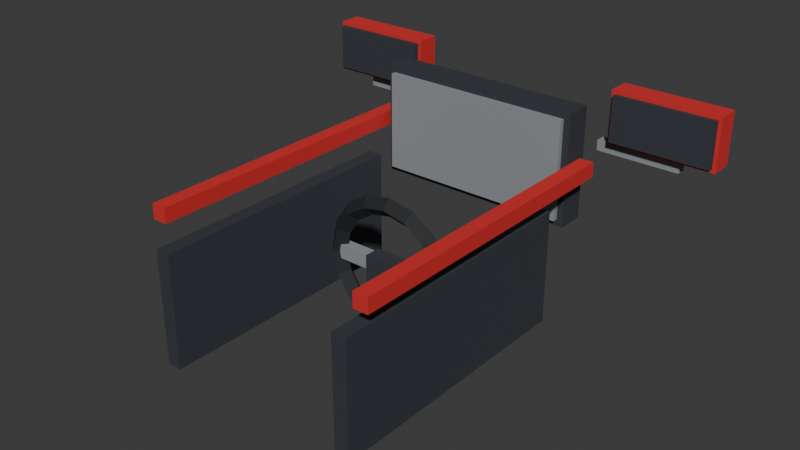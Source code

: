 # Source: cockpit.blend  (saved by Blender 5.1.30; exported with 4.5.12 LTS)
import bpy
from mathutils import Matrix  # noqa: F401  (used for matrix-valued properties, if any)

bpy.ops.wm.read_factory_settings(use_empty=True)
scene = bpy.context.scene
scene.name = 'Scene'

# ---- collections
col_collection = bpy.data.collections.new('Collection'); scene.collection.children.link(col_collection)

# ---- materials (node trees are filled in below, after node groups)
mat_cockpitcharcoal = bpy.data.materials.new('CockpitCharcoal')
mat_cockpitcharcoal.diffuse_color = (0.035, 0.04, 0.05, 1.0)
mat_paneltrim = bpy.data.materials.new('PanelTrim')
mat_paneltrim.diffuse_color = (0.28, 0.3, 0.32, 1.0)
mat_cockpitred = bpy.data.materials.new('CockpitRed')
mat_cockpitred.diffuse_color = (0.68, 0.025, 0.025, 1.0)
mat_wheelgrip = bpy.data.materials.new('WheelGrip')
mat_wheelgrip.diffuse_color = (0.014, 0.016, 0.019, 1.0)

# ---- material node trees
mat_cockpitcharcoal.use_nodes = True; mat_cockpitcharcoal.node_tree.nodes.clear()
_N = mat_cockpitcharcoal.node_tree.nodes; _L = mat_cockpitcharcoal.node_tree.links
n0 = _N.new('ShaderNodeBsdfPrincipled'); n0.name = 'Principled BSDF'; n0.location = (-200, 100)
n0.inputs[0].default_value = (0.035, 0.04, 0.05, 1.0)
n0.inputs[2].default_value = 0.8
n1 = _N.new('ShaderNodeOutputMaterial'); n1.name = 'Material Output'; n1.location = (200, 100)
_L.new(n0.outputs[0], n1.inputs[0])
n1.is_active_output = True
mat_paneltrim.use_nodes = True; mat_paneltrim.node_tree.nodes.clear()
_N = mat_paneltrim.node_tree.nodes; _L = mat_paneltrim.node_tree.links
n0 = _N.new('ShaderNodeBsdfPrincipled'); n0.name = 'Principled BSDF'; n0.location = (-200, 100)
n0.inputs[0].default_value = (0.28, 0.3, 0.32, 1.0)
n0.inputs[2].default_value = 0.8
n1 = _N.new('ShaderNodeOutputMaterial'); n1.name = 'Material Output'; n1.location = (200, 100)
_L.new(n0.outputs[0], n1.inputs[0])
n1.is_active_output = True
mat_cockpitred.use_nodes = True; mat_cockpitred.node_tree.nodes.clear()
_N = mat_cockpitred.node_tree.nodes; _L = mat_cockpitred.node_tree.links
n0 = _N.new('ShaderNodeBsdfPrincipled'); n0.name = 'Principled BSDF'; n0.location = (-200, 100)
n0.inputs[0].default_value = (0.68, 0.025, 0.025, 1.0)
n0.inputs[2].default_value = 0.8
n1 = _N.new('ShaderNodeOutputMaterial'); n1.name = 'Material Output'; n1.location = (200, 100)
_L.new(n0.outputs[0], n1.inputs[0])
n1.is_active_output = True
mat_wheelgrip.use_nodes = True; mat_wheelgrip.node_tree.nodes.clear()
_N = mat_wheelgrip.node_tree.nodes; _L = mat_wheelgrip.node_tree.links
n0 = _N.new('ShaderNodeBsdfPrincipled'); n0.name = 'Principled BSDF'; n0.location = (-200, 100)
n0.inputs[0].default_value = (0.014, 0.016, 0.019, 1.0)
n0.inputs[2].default_value = 0.8
n1 = _N.new('ShaderNodeOutputMaterial'); n1.name = 'Material Output'; n1.location = (200, 100)
_L.new(n0.outputs[0], n1.inputs[0])
n1.is_active_output = True

# ---- world
world_world = bpy.data.worlds.new('World'); scene.world = world_world
world_world.use_nodes = True; world_world.node_tree.nodes.clear()
_N = world_world.node_tree.nodes; _L = world_world.node_tree.links
n0 = _N.new('ShaderNodeOutputWorld'); n0.name = 'World Output'; n0.location = (200, 100)
n1 = _N.new('ShaderNodeBackground'); n1.name = 'Background'; n1.location = (-200, 100)
n1.inputs[0].default_value = (0.05088, 0.05088, 0.05088, 1.0)
_L.new(n1.outputs[0], n0.inputs[0])
n0.is_active_output = True
world_world.color = (0.05088, 0.05088, 0.05088)
world_world.sun_shadow_jitter_overblur = 0.0

# ---- meshes
me_cube_001 = bpy.data.meshes.new('Cube.001')
me_cube_001.from_pydata([(-0.245, -0.0325, -0.1325), (-0.245, -0.0325, 0.1325), (-0.245, 0.0325, -0.1325), (-0.245, 0.0325, 0.1325), (0.245, -0.0325, -0.1325), (0.245, -0.0325, 0.1325), (0.245, 0.0325, -0.1325), (0.245, 0.0325, 0.1325)], [], [(0, 1, 3, 2), (2, 3, 7, 6), (6, 7, 5, 4), (4, 5, 1, 0), (2, 6, 4, 0), (7, 3, 1, 5)])
_uv = me_cube_001.uv_layers.new(name='UVMap')
_uv.uv.foreach_set('vector', [0.375, 0.0, 0.625, 0.0, 0.625, 0.25, 0.375, 0.25, 0.375, 0.25, 0.625, 0.25, 0.625, 0.5, 0.375, 0.5, 0.375, 0.5, 0.625, 0.5, 0.625, 0.75, 0.375, 0.75, 0.375, 0.75, 0.625, 0.75, 0.625, 1.0, 0.375, 1.0, 0.125, 0.5, 0.375, 0.5, 0.375, 0.75, 0.125, 0.75, 0.625, 0.5, 0.875, 0.5, 0.875, 0.75, 0.625, 0.75])
me_cube_001.materials.append(mat_cockpitcharcoal)
me_cube_001.update()
me_cube_002 = bpy.data.meshes.new('Cube.002')
me_cube_002.from_pydata([(-0.23, -0.006, -0.1175), (-0.23, -0.006, 0.1175), (-0.23, 0.006, -0.1175), (-0.23, 0.006, 0.1175), (0.23, -0.006, -0.1175), (0.23, -0.006, 0.1175), (0.23, 0.006, -0.1175), (0.23, 0.006, 0.1175)], [], [(0, 1, 3, 2), (2, 3, 7, 6), (6, 7, 5, 4), (4, 5, 1, 0), (2, 6, 4, 0), (7, 3, 1, 5)])
_uv = me_cube_002.uv_layers.new(name='UVMap')
_uv.uv.foreach_set('vector', [0.375, 0.0, 0.625, 0.0, 0.625, 0.25, 0.375, 0.25, 0.375, 0.25, 0.625, 0.25, 0.625, 0.5, 0.375, 0.5, 0.375, 0.5, 0.625, 0.5, 0.625, 0.75, 0.375, 0.75, 0.375, 0.75, 0.625, 0.75, 0.625, 1.0, 0.375, 1.0, 0.125, 0.5, 0.375, 0.5, 0.375, 0.75, 0.125, 0.75, 0.625, 0.5, 0.875, 0.5, 0.875, 0.75, 0.625, 0.75])
me_cube_002.materials.append(mat_paneltrim)
me_cube_002.update()
me_cube_003 = bpy.data.meshes.new('Cube.003')
me_cube_003.from_pydata([(-0.0175, -0.32, -0.135), (-0.0175, -0.32, 0.135), (-0.0175, 0.32, -0.135), (-0.0175, 0.32, 0.135), (0.0175, -0.32, -0.135), (0.0175, -0.32, 0.135), (0.0175, 0.32, -0.135), (0.0175, 0.32, 0.135)], [], [(0, 1, 3, 2), (2, 3, 7, 6), (6, 7, 5, 4), (4, 5, 1, 0), (2, 6, 4, 0), (7, 3, 1, 5)])
_uv = me_cube_003.uv_layers.new(name='UVMap')
_uv.uv.foreach_set('vector', [0.375, 0.0, 0.625, 0.0, 0.625, 0.25, 0.375, 0.25, 0.375, 0.25, 0.625, 0.25, 0.625, 0.5, 0.375, 0.5, 0.375, 0.5, 0.625, 0.5, 0.625, 0.75, 0.375, 0.75, 0.375, 0.75, 0.625, 0.75, 0.625, 1.0, 0.375, 1.0, 0.125, 0.5, 0.375, 0.5, 0.375, 0.75, 0.125, 0.75, 0.625, 0.5, 0.875, 0.5, 0.875, 0.75, 0.625, 0.75])
me_cube_003.materials.append(mat_cockpitcharcoal)
me_cube_003.update()
me_cube_004 = bpy.data.meshes.new('Cube.004')
me_cube_004.from_pydata([(-0.0175, -0.365, -0.0175), (-0.0175, -0.365, 0.0175), (-0.0175, 0.365, -0.0175), (-0.0175, 0.365, 0.0175), (0.0175, -0.365, -0.0175), (0.0175, -0.365, 0.0175), (0.0175, 0.365, -0.0175), (0.0175, 0.365, 0.0175)], [], [(0, 1, 3, 2), (2, 3, 7, 6), (6, 7, 5, 4), (4, 5, 1, 0), (2, 6, 4, 0), (7, 3, 1, 5)])
_uv = me_cube_004.uv_layers.new(name='UVMap')
_uv.uv.foreach_set('vector', [0.375, 0.0, 0.625, 0.0, 0.625, 0.25, 0.375, 0.25, 0.375, 0.25, 0.625, 0.25, 0.625, 0.5, 0.375, 0.5, 0.375, 0.5, 0.625, 0.5, 0.625, 0.75, 0.375, 0.75, 0.375, 0.75, 0.625, 0.75, 0.625, 1.0, 0.375, 1.0, 0.125, 0.5, 0.375, 0.5, 0.375, 0.75, 0.125, 0.75, 0.625, 0.5, 0.875, 0.5, 0.875, 0.75, 0.625, 0.75])
me_cube_004.materials.append(mat_cockpitred)
me_cube_004.update()
me_cube_005 = bpy.data.meshes.new('Cube.005')
me_cube_005.from_pydata([(-0.1275, -0.0275, -0.0625), (-0.1275, -0.0275, 0.0625), (-0.1275, 0.0275, -0.0625), (-0.1275, 0.0275, 0.0625), (0.1275, -0.0275, -0.0625), (0.1275, -0.0275, 0.0625), (0.1275, 0.0275, -0.0625), (0.1275, 0.0275, 0.0625)], [], [(0, 1, 3, 2), (2, 3, 7, 6), (6, 7, 5, 4), (4, 5, 1, 0), (2, 6, 4, 0), (7, 3, 1, 5)])
_uv = me_cube_005.uv_layers.new(name='UVMap')
_uv.uv.foreach_set('vector', [0.375, 0.0, 0.625, 0.0, 0.625, 0.25, 0.375, 0.25, 0.375, 0.25, 0.625, 0.25, 0.625, 0.5, 0.375, 0.5, 0.375, 0.5, 0.625, 0.5, 0.625, 0.75, 0.375, 0.75, 0.375, 0.75, 0.625, 0.75, 0.625, 1.0, 0.375, 1.0, 0.125, 0.5, 0.375, 0.5, 0.375, 0.75, 0.125, 0.75, 0.625, 0.5, 0.875, 0.5, 0.875, 0.75, 0.625, 0.75])
me_cube_005.materials.append(mat_cockpitred)
me_cube_005.update()
me_cube_006 = bpy.data.meshes.new('Cube.006')
me_cube_006.from_pydata([(-0.119, -0.007, -0.054), (-0.119, -0.007, 0.054), (-0.119, 0.007, -0.054), (-0.119, 0.007, 0.054), (0.119, -0.007, -0.054), (0.119, -0.007, 0.054), (0.119, 0.007, -0.054), (0.119, 0.007, 0.054)], [], [(0, 1, 3, 2), (2, 3, 7, 6), (6, 7, 5, 4), (4, 5, 1, 0), (2, 6, 4, 0), (7, 3, 1, 5)])
_uv = me_cube_006.uv_layers.new(name='UVMap')
_uv.uv.foreach_set('vector', [0.375, 0.0, 0.625, 0.0, 0.625, 0.25, 0.375, 0.25, 0.375, 0.25, 0.625, 0.25, 0.625, 0.5, 0.375, 0.5, 0.375, 0.5, 0.625, 0.5, 0.625, 0.75, 0.375, 0.75, 0.375, 0.75, 0.625, 0.75, 0.625, 1.0, 0.375, 1.0, 0.125, 0.5, 0.375, 0.5, 0.375, 0.75, 0.125, 0.75, 0.625, 0.5, 0.875, 0.5, 0.875, 0.75, 0.625, 0.75])
me_cube_006.materials.append(mat_cockpitcharcoal)
me_cube_006.update()
me_cube_007 = bpy.data.meshes.new('Cube.007')
me_cube_007.from_pydata([(-0.1, -0.0125, -0.0125), (-0.1, -0.0125, 0.0125), (-0.1, 0.0125, -0.0125), (-0.1, 0.0125, 0.0125), (0.1, -0.0125, -0.0125), (0.1, -0.0125, 0.0125), (0.1, 0.0125, -0.0125), (0.1, 0.0125, 0.0125)], [], [(0, 1, 3, 2), (2, 3, 7, 6), (6, 7, 5, 4), (4, 5, 1, 0), (2, 6, 4, 0), (7, 3, 1, 5)])
_uv = me_cube_007.uv_layers.new(name='UVMap')
_uv.uv.foreach_set('vector', [0.375, 0.0, 0.625, 0.0, 0.625, 0.25, 0.375, 0.25, 0.375, 0.25, 0.625, 0.25, 0.625, 0.5, 0.375, 0.5, 0.375, 0.5, 0.625, 0.5, 0.625, 0.75, 0.375, 0.75, 0.375, 0.75, 0.625, 0.75, 0.625, 1.0, 0.375, 1.0, 0.125, 0.5, 0.375, 0.5, 0.375, 0.75, 0.125, 0.75, 0.625, 0.5, 0.875, 0.5, 0.875, 0.75, 0.625, 0.75])
me_cube_007.materials.append(mat_paneltrim)
me_cube_007.update()
me_cube_008 = bpy.data.meshes.new('Cube.008')
me_cube_008.from_pydata([(-0.0175, -0.32, -0.135), (-0.0175, -0.32, 0.135), (-0.0175, 0.32, -0.135), (-0.0175, 0.32, 0.135), (0.0175, -0.32, -0.135), (0.0175, -0.32, 0.135), (0.0175, 0.32, -0.135), (0.0175, 0.32, 0.135)], [], [(0, 1, 3, 2), (2, 3, 7, 6), (6, 7, 5, 4), (4, 5, 1, 0), (2, 6, 4, 0), (7, 3, 1, 5)])
_uv = me_cube_008.uv_layers.new(name='UVMap')
_uv.uv.foreach_set('vector', [0.375, 0.0, 0.625, 0.0, 0.625, 0.25, 0.375, 0.25, 0.375, 0.25, 0.625, 0.25, 0.625, 0.5, 0.375, 0.5, 0.375, 0.5, 0.625, 0.5, 0.625, 0.75, 0.375, 0.75, 0.375, 0.75, 0.625, 0.75, 0.625, 1.0, 0.375, 1.0, 0.125, 0.5, 0.375, 0.5, 0.375, 0.75, 0.125, 0.75, 0.625, 0.5, 0.875, 0.5, 0.875, 0.75, 0.625, 0.75])
me_cube_008.materials.append(mat_cockpitcharcoal)
me_cube_008.update()
me_cube_009 = bpy.data.meshes.new('Cube.009')
me_cube_009.from_pydata([(-0.0175, -0.365, -0.0175), (-0.0175, -0.365, 0.0175), (-0.0175, 0.365, -0.0175), (-0.0175, 0.365, 0.0175), (0.0175, -0.365, -0.0175), (0.0175, -0.365, 0.0175), (0.0175, 0.365, -0.0175), (0.0175, 0.365, 0.0175)], [], [(0, 1, 3, 2), (2, 3, 7, 6), (6, 7, 5, 4), (4, 5, 1, 0), (2, 6, 4, 0), (7, 3, 1, 5)])
_uv = me_cube_009.uv_layers.new(name='UVMap')
_uv.uv.foreach_set('vector', [0.375, 0.0, 0.625, 0.0, 0.625, 0.25, 0.375, 0.25, 0.375, 0.25, 0.625, 0.25, 0.625, 0.5, 0.375, 0.5, 0.375, 0.5, 0.625, 0.5, 0.625, 0.75, 0.375, 0.75, 0.375, 0.75, 0.625, 0.75, 0.625, 1.0, 0.375, 1.0, 0.125, 0.5, 0.375, 0.5, 0.375, 0.75, 0.125, 0.75, 0.625, 0.5, 0.875, 0.5, 0.875, 0.75, 0.625, 0.75])
me_cube_009.materials.append(mat_cockpitred)
me_cube_009.update()
me_cube_010 = bpy.data.meshes.new('Cube.010')
me_cube_010.from_pydata([(-0.1275, -0.0275, -0.0625), (-0.1275, -0.0275, 0.0625), (-0.1275, 0.0275, -0.0625), (-0.1275, 0.0275, 0.0625), (0.1275, -0.0275, -0.0625), (0.1275, -0.0275, 0.0625), (0.1275, 0.0275, -0.0625), (0.1275, 0.0275, 0.0625)], [], [(0, 1, 3, 2), (2, 3, 7, 6), (6, 7, 5, 4), (4, 5, 1, 0), (2, 6, 4, 0), (7, 3, 1, 5)])
_uv = me_cube_010.uv_layers.new(name='UVMap')
_uv.uv.foreach_set('vector', [0.375, 0.0, 0.625, 0.0, 0.625, 0.25, 0.375, 0.25, 0.375, 0.25, 0.625, 0.25, 0.625, 0.5, 0.375, 0.5, 0.375, 0.5, 0.625, 0.5, 0.625, 0.75, 0.375, 0.75, 0.375, 0.75, 0.625, 0.75, 0.625, 1.0, 0.375, 1.0, 0.125, 0.5, 0.375, 0.5, 0.375, 0.75, 0.125, 0.75, 0.625, 0.5, 0.875, 0.5, 0.875, 0.75, 0.625, 0.75])
me_cube_010.materials.append(mat_cockpitred)
me_cube_010.update()
me_cube_011 = bpy.data.meshes.new('Cube.011')
me_cube_011.from_pydata([(-0.119, -0.007, -0.054), (-0.119, -0.007, 0.054), (-0.119, 0.007, -0.054), (-0.119, 0.007, 0.054), (0.119, -0.007, -0.054), (0.119, -0.007, 0.054), (0.119, 0.007, -0.054), (0.119, 0.007, 0.054)], [], [(0, 1, 3, 2), (2, 3, 7, 6), (6, 7, 5, 4), (4, 5, 1, 0), (2, 6, 4, 0), (7, 3, 1, 5)])
_uv = me_cube_011.uv_layers.new(name='UVMap')
_uv.uv.foreach_set('vector', [0.375, 0.0, 0.625, 0.0, 0.625, 0.25, 0.375, 0.25, 0.375, 0.25, 0.625, 0.25, 0.625, 0.5, 0.375, 0.5, 0.375, 0.5, 0.625, 0.5, 0.625, 0.75, 0.375, 0.75, 0.375, 0.75, 0.625, 0.75, 0.625, 1.0, 0.375, 1.0, 0.125, 0.5, 0.375, 0.5, 0.375, 0.75, 0.125, 0.75, 0.625, 0.5, 0.875, 0.5, 0.875, 0.75, 0.625, 0.75])
me_cube_011.materials.append(mat_cockpitcharcoal)
me_cube_011.update()
me_cube_012 = bpy.data.meshes.new('Cube.012')
me_cube_012.from_pydata([(-0.1, -0.0125, -0.0125), (-0.1, -0.0125, 0.0125), (-0.1, 0.0125, -0.0125), (-0.1, 0.0125, 0.0125), (0.1, -0.0125, -0.0125), (0.1, -0.0125, 0.0125), (0.1, 0.0125, -0.0125), (0.1, 0.0125, 0.0125)], [], [(0, 1, 3, 2), (2, 3, 7, 6), (6, 7, 5, 4), (4, 5, 1, 0), (2, 6, 4, 0), (7, 3, 1, 5)])
_uv = me_cube_012.uv_layers.new(name='UVMap')
_uv.uv.foreach_set('vector', [0.375, 0.0, 0.625, 0.0, 0.625, 0.25, 0.375, 0.25, 0.375, 0.25, 0.625, 0.25, 0.625, 0.5, 0.375, 0.5, 0.375, 0.5, 0.625, 0.5, 0.625, 0.75, 0.375, 0.75, 0.375, 0.75, 0.625, 0.75, 0.625, 1.0, 0.375, 1.0, 0.125, 0.5, 0.375, 0.5, 0.375, 0.75, 0.125, 0.75, 0.625, 0.5, 0.875, 0.5, 0.875, 0.75, 0.625, 0.75])
me_cube_012.materials.append(mat_paneltrim)
me_cube_012.update()
me_torus = bpy.data.meshes.new('Torus')
me_torus.from_pydata([(0.167, 0.0, 0.0), (0.145, 0.0, 0.022), (0.123, 0.0, 2.694e-18), (0.145, 0.0, -0.022), (0.1543, 0.06391, 0.0), (0.134, 0.05549, 0.022), (0.1136, 0.04707, 2.694e-18), (0.134, 0.05549, -0.022), (0.1181, 0.1181, 0.0), (0.1025, 0.1025, 0.022), (0.08697, 0.08697, 2.694e-18), (0.1025, 0.1025, -0.022), (0.06391, 0.1543, 0.0), (0.05549, 0.134, 0.022), (0.04707, 0.1136, 2.694e-18), (0.05549, 0.134, -0.022), (1.261e-08, 0.167, 0.0), (1.095e-08, 0.145, 0.022), (9.286e-09, 0.123, 2.694e-18), (1.095e-08, 0.145, -0.022), (-0.06391, 0.1543, 0.0), (-0.05549, 0.134, 0.022), (-0.04707, 0.1136, 2.694e-18), (-0.05549, 0.134, -0.022), (-0.1181, 0.1181, 0.0), (-0.1025, 0.1025, 0.022), (-0.08697, 0.08697, 2.694e-18), (-0.1025, 0.1025, -0.022), (-0.1543, 0.06391, 0.0), (-0.134, 0.05549, 0.022), (-0.1136, 0.04707, 2.694e-18), (-0.134, 0.05549, -0.022), (-0.167, 1.46e-08, 0.0), (-0.145, 1.268e-08, 0.022), (-0.123, 1.075e-08, 2.694e-18), (-0.145, 1.268e-08, -0.022), (-0.1543, -0.06391, 0.0), (-0.134, -0.05549, 0.022), (-0.1136, -0.04707, 2.694e-18), (-0.134, -0.05549, -0.022), (-0.1181, -0.1181, 0.0), (-0.1025, -0.1025, 0.022), (-0.08697, -0.08697, 2.694e-18), (-0.1025, -0.1025, -0.022), (-0.06391, -0.1543, 0.0), (-0.05549, -0.134, 0.022), (-0.04707, -0.1136, 2.694e-18), (-0.05549, -0.134, -0.022), (1.261e-08, -0.167, 0.0), (1.095e-08, -0.145, 0.022), (9.286e-09, -0.123, 2.694e-18), (1.095e-08, -0.145, -0.022), (0.06391, -0.1543, 0.0), (0.05549, -0.134, 0.022), (0.04707, -0.1136, 2.694e-18), (0.05549, -0.134, -0.022), (0.1181, -0.1181, 0.0), (0.1025, -0.1025, 0.022), (0.08697, -0.08697, 2.694e-18), (0.1025, -0.1025, -0.022), (0.1543, -0.06391, 0.0), (0.134, -0.05549, 0.022), (0.1136, -0.04707, 2.694e-18), (0.134, -0.05549, -0.022)], [], [(0, 4, 5, 1), (1, 5, 6, 2), (2, 6, 7, 3), (3, 7, 4, 0), (4, 8, 9, 5), (5, 9, 10, 6), (6, 10, 11, 7), (7, 11, 8, 4), (8, 12, 13, 9), (9, 13, 14, 10), (10, 14, 15, 11), (11, 15, 12, 8), (12, 16, 17, 13), (13, 17, 18, 14), (14, 18, 19, 15), (15, 19, 16, 12), (16, 20, 21, 17), (17, 21, 22, 18), (18, 22, 23, 19), (19, 23, 20, 16), (20, 24, 25, 21), (21, 25, 26, 22), (22, 26, 27, 23), (23, 27, 24, 20), (24, 28, 29, 25), (25, 29, 30, 26), (26, 30, 31, 27), (27, 31, 28, 24), (28, 32, 33, 29), (29, 33, 34, 30), (30, 34, 35, 31), (31, 35, 32, 28), (32, 36, 37, 33), (33, 37, 38, 34), (34, 38, 39, 35), (35, 39, 36, 32), (36, 40, 41, 37), (37, 41, 42, 38), (38, 42, 43, 39), (39, 43, 40, 36), (40, 44, 45, 41), (41, 45, 46, 42), (42, 46, 47, 43), (43, 47, 44, 40), (44, 48, 49, 45), (45, 49, 50, 46), (46, 50, 51, 47), (47, 51, 48, 44), (48, 52, 53, 49), (49, 53, 54, 50), (50, 54, 55, 51), (51, 55, 52, 48), (52, 56, 57, 53), (53, 57, 58, 54), (54, 58, 59, 55), (55, 59, 56, 52), (56, 60, 61, 57), (57, 61, 62, 58), (58, 62, 63, 59), (59, 63, 60, 56), (60, 0, 1, 61), (61, 1, 2, 62), (62, 2, 3, 63), (63, 3, 0, 60)])
_uv = me_torus.uv_layers.new(name='UVMap')
_uv.uv.foreach_set('vector', [0.5, 0.5, 0.5625, 0.5, 0.5625, 0.75, 0.5, 0.75, 0.5, 0.75, 0.5625, 0.75, 0.5625, 1.0, 0.5, 1.0, 0.5, 0.0, 0.5625, 0.0, 0.5625, 0.25, 0.5, 0.25, 0.5, 0.25, 0.5625, 0.25, 0.5625, 0.5, 0.5, 0.5, 0.5625, 0.5, 0.625, 0.5, 0.625, 0.75, 0.5625, 0.75, 0.5625, 0.75, 0.625, 0.75, 0.625, 1.0, 0.5625, 1.0, 0.5625, 0.0, 0.625, 0.0, 0.625, 0.25, 0.5625, 0.25, 0.5625, 0.25, 0.625, 0.25, 0.625, 0.5, 0.5625, 0.5, 0.625, 0.5, 0.6875, 0.5, 0.6875, 0.75, 0.625, 0.75, 0.625, 0.75, 0.6875, 0.75, 0.6875, 1.0, 0.625, 1.0, 0.625, 0.0, 0.6875, 0.0, 0.6875, 0.25, 0.625, 0.25, 0.625, 0.25, 0.6875, 0.25, 0.6875, 0.5, 0.625, 0.5, 0.6875, 0.5, 0.75, 0.5, 0.75, 0.75, 0.6875, 0.75, 0.6875, 0.75, 0.75, 0.75, 0.75, 1.0, 0.6875, 1.0, 0.6875, 0.0, 0.75, 0.0, 0.75, 0.25, 0.6875, 0.25, 0.6875, 0.25, 0.75, 0.25, 0.75, 0.5, 0.6875, 0.5, 0.75, 0.5, 0.8125, 0.5, 0.8125, 0.75, 0.75, 0.75, 0.75, 0.75, 0.8125, 0.75, 0.8125, 1.0, 0.75, 1.0, 0.75, 0.0, 0.8125, 0.0, 0.8125, 0.25, 0.75, 0.25, 0.75, 0.25, 0.8125, 0.25, 0.8125, 0.5, 0.75, 0.5, 0.8125, 0.5, 0.875, 0.5, 0.875, 0.75, 0.8125, 0.75, 0.8125, 0.75, 0.875, 0.75, 0.875, 1.0, 0.8125, 1.0, 0.8125, 0.0, 0.875, 0.0, 0.875, 0.25, 0.8125, 0.25, 0.8125, 0.25, 0.875, 0.25, 0.875, 0.5, 0.8125, 0.5, 0.875, 0.5, 0.9375, 0.5, 0.9375, 0.75, 0.875, 0.75, 0.875, 0.75, 0.9375, 0.75, 0.9375, 1.0, 0.875, 1.0, 0.875, 0.0, 0.9375, 0.0, 0.9375, 0.25, 0.875, 0.25, 0.875, 0.25, 0.9375, 0.25, 0.9375, 0.5, 0.875, 0.5, 0.9375, 0.5, 1.0, 0.5, 1.0, 0.75, 0.9375, 0.75, 0.9375, 0.75, 1.0, 0.75, 1.0, 1.0, 0.9375, 1.0, 0.9375, 0.0, 1.0, 0.0, 1.0, 0.25, 0.9375, 0.25, 0.9375, 0.25, 1.0, 0.25, 1.0, 0.5, 0.9375, 0.5, 0.0, 0.5, 0.0625, 0.5, 0.0625, 0.75, 0.0, 0.75, 0.0, 0.75, 0.0625, 0.75, 0.0625, 1.0, 0.0, 1.0, 0.0, 0.0, 0.0625, 0.0, 0.0625, 0.25, 0.0, 0.25, 0.0, 0.25, 0.0625, 0.25, 0.0625, 0.5, 0.0, 0.5, 0.0625, 0.5, 0.125, 0.5, 0.125, 0.75, 0.0625, 0.75, 0.0625, 0.75, 0.125, 0.75, 0.125, 1.0, 0.0625, 1.0, 0.0625, 0.0, 0.125, 0.0, 0.125, 0.25, 0.0625, 0.25, 0.0625, 0.25, 0.125, 0.25, 0.125, 0.5, 0.0625, 0.5, 0.125, 0.5, 0.1875, 0.5, 0.1875, 0.75, 0.125, 0.75, 0.125, 0.75, 0.1875, 0.75, 0.1875, 1.0, 0.125, 1.0, 0.125, 0.0, 0.1875, 0.0, 0.1875, 0.25, 0.125, 0.25, 0.125, 0.25, 0.1875, 0.25, 0.1875, 0.5, 0.125, 0.5, 0.1875, 0.5, 0.25, 0.5, 0.25, 0.75, 0.1875, 0.75, 0.1875, 0.75, 0.25, 0.75, 0.25, 1.0, 0.1875, 1.0, 0.1875, 0.0, 0.25, 0.0, 0.25, 0.25, 0.1875, 0.25, 0.1875, 0.25, 0.25, 0.25, 0.25, 0.5, 0.1875, 0.5, 0.25, 0.5, 0.3125, 0.5, 0.3125, 0.75, 0.25, 0.75, 0.25, 0.75, 0.3125, 0.75, 0.3125, 1.0, 0.25, 1.0, 0.25, 0.0, 0.3125, 0.0, 0.3125, 0.25, 0.25, 0.25, 0.25, 0.25, 0.3125, 0.25, 0.3125, 0.5, 0.25, 0.5, 0.3125, 0.5, 0.375, 0.5, 0.375, 0.75, 0.3125, 0.75, 0.3125, 0.75, 0.375, 0.75, 0.375, 1.0, 0.3125, 1.0, 0.3125, 0.0, 0.375, 0.0, 0.375, 0.25, 0.3125, 0.25, 0.3125, 0.25, 0.375, 0.25, 0.375, 0.5, 0.3125, 0.5, 0.375, 0.5, 0.4375, 0.5, 0.4375, 0.75, 0.375, 0.75, 0.375, 0.75, 0.4375, 0.75, 0.4375, 1.0, 0.375, 1.0, 0.375, 0.0, 0.4375, 0.0, 0.4375, 0.25, 0.375, 0.25, 0.375, 0.25, 0.4375, 0.25, 0.4375, 0.5, 0.375, 0.5, 0.4375, 0.5, 0.5, 0.5, 0.5, 0.75, 0.4375, 0.75, 0.4375, 0.75, 0.5, 0.75, 0.5, 1.0, 0.4375, 1.0, 0.4375, 0.0, 0.5, 0.0, 0.5, 0.25, 0.4375, 0.25, 0.4375, 0.25, 0.5, 0.25, 0.5, 0.5, 0.4375, 0.5])
me_torus.materials.append(mat_wheelgrip)
me_torus.update()
me_cube_013 = bpy.data.meshes.new('Cube.013')
me_cube_013.from_pydata([(-0.135, -0.013, -0.0175), (-0.135, -0.013, 0.0175), (-0.135, 0.013, -0.0175), (-0.135, 0.013, 0.0175), (0.135, -0.013, -0.0175), (0.135, -0.013, 0.0175), (0.135, 0.013, -0.0175), (0.135, 0.013, 0.0175)], [], [(0, 1, 3, 2), (2, 3, 7, 6), (6, 7, 5, 4), (4, 5, 1, 0), (2, 6, 4, 0), (7, 3, 1, 5)])
_uv = me_cube_013.uv_layers.new(name='UVMap')
_uv.uv.foreach_set('vector', [0.375, 0.0, 0.625, 0.0, 0.625, 0.25, 0.375, 0.25, 0.375, 0.25, 0.625, 0.25, 0.625, 0.5, 0.375, 0.5, 0.375, 0.5, 0.625, 0.5, 0.625, 0.75, 0.375, 0.75, 0.375, 0.75, 0.625, 0.75, 0.625, 1.0, 0.375, 1.0, 0.125, 0.5, 0.375, 0.5, 0.375, 0.75, 0.125, 0.75, 0.625, 0.5, 0.875, 0.5, 0.875, 0.75, 0.625, 0.75])
me_cube_013.materials.append(mat_paneltrim)
me_cube_013.update()
me_cube_014 = bpy.data.meshes.new('Cube.014')
me_cube_014.from_pydata([(-0.0375, -0.02, -0.0325), (-0.0375, -0.02, 0.0325), (-0.0375, 0.02, -0.0325), (-0.0375, 0.02, 0.0325), (0.0375, -0.02, -0.0325), (0.0375, -0.02, 0.0325), (0.0375, 0.02, -0.0325), (0.0375, 0.02, 0.0325)], [], [(0, 1, 3, 2), (2, 3, 7, 6), (6, 7, 5, 4), (4, 5, 1, 0), (2, 6, 4, 0), (7, 3, 1, 5)])
_uv = me_cube_014.uv_layers.new(name='UVMap')
_uv.uv.foreach_set('vector', [0.375, 0.0, 0.625, 0.0, 0.625, 0.25, 0.375, 0.25, 0.375, 0.25, 0.625, 0.25, 0.625, 0.5, 0.375, 0.5, 0.375, 0.5, 0.625, 0.5, 0.625, 0.75, 0.375, 0.75, 0.375, 0.75, 0.625, 0.75, 0.625, 1.0, 0.375, 1.0, 0.125, 0.5, 0.375, 0.5, 0.375, 0.75, 0.125, 0.75, 0.625, 0.5, 0.875, 0.5, 0.875, 0.75, 0.625, 0.75])
me_cube_014.materials.append(mat_cockpitcharcoal)
me_cube_014.update()

# ---- objects
ob_instrumenthousing = bpy.data.objects.new('InstrumentHousing', me_cube_001)
ob_instrumenttrim = bpy.data.objects.new('InstrumentTrim', me_cube_002)
ob_innertub = bpy.data.objects.new('InnerTub', me_cube_003)
ob_cockpitlip = bpy.data.objects.new('CockpitLip', me_cube_004)
ob_mirrorhousing = bpy.data.objects.new('MirrorHousing', me_cube_005)
ob_mirrorbezel = bpy.data.objects.new('MirrorBezel', me_cube_006)
ob_mirrorsupport = bpy.data.objects.new('MirrorSupport', me_cube_007)
ob_innertub_001 = bpy.data.objects.new('InnerTub.001', me_cube_008)
ob_cockpitlip_001 = bpy.data.objects.new('CockpitLip.001', me_cube_009)
ob_mirrorhousing_001 = bpy.data.objects.new('MirrorHousing.001', me_cube_010)
ob_mirrorbezel_001 = bpy.data.objects.new('MirrorBezel.001', me_cube_011)
ob_mirrorsupport_001 = bpy.data.objects.new('MirrorSupport.001', me_cube_012)
ob_steeringrim = bpy.data.objects.new('SteeringRim', me_torus)
ob_steeringspoke = bpy.data.objects.new('SteeringSpoke', me_cube_013)
ob_steeringhub = bpy.data.objects.new('SteeringHub', me_cube_014)

# ---- transforms, parenting, visibility, modifiers, constraints
ob_instrumenthousing.location = (0.0, 0.29, 0.59)
ob_instrumenttrim.location = (0.0, 0.251, 0.59)
ob_innertub.location = (-0.235, -0.13, 0.39)
ob_cockpitlip.location = (-0.265, -0.06, 0.59)
ob_mirrorhousing.location = (-0.39, 0.42, 0.68)
ob_mirrorbezel.location = (-0.39, 0.388, 0.68)
ob_mirrorsupport.location = (-0.33, 0.42, 0.6)
ob_innertub_001.location = (0.235, -0.13, 0.39)
ob_cockpitlip_001.location = (0.265, -0.06, 0.59)
ob_mirrorhousing_001.location = (0.39, 0.42, 0.68)
ob_mirrorbezel_001.location = (0.39, 0.388, 0.68)
ob_mirrorsupport_001.location = (0.33, 0.42, 0.6)
ob_steeringrim.location = (0.0, -0.035, 0.395)
ob_steeringrim.rotation_euler = (1.571, -0.0, 0.0)
ob_steeringspoke.location = (0.0, -0.034, 0.395)
ob_steeringhub.location = (0.0, -0.05, 0.395)

# ---- collection membership
col_collection.objects.link(ob_instrumenthousing)
col_collection.objects.link(ob_instrumenttrim)
col_collection.objects.link(ob_innertub)
col_collection.objects.link(ob_cockpitlip)
col_collection.objects.link(ob_mirrorhousing)
col_collection.objects.link(ob_mirrorbezel)
col_collection.objects.link(ob_mirrorsupport)
col_collection.objects.link(ob_innertub_001)
col_collection.objects.link(ob_cockpitlip_001)
col_collection.objects.link(ob_mirrorhousing_001)
col_collection.objects.link(ob_mirrorbezel_001)
col_collection.objects.link(ob_mirrorsupport_001)
col_collection.objects.link(ob_steeringrim)
col_collection.objects.link(ob_steeringspoke)
col_collection.objects.link(ob_steeringhub)

# ---- scene / render settings (as saved in the file)
scene.frame_start = 1; scene.frame_end = 250; scene.frame_set(1)
scene.render.engine = 'BLENDER_EEVEE_NEXT'
scene.render.bake_bias = 0.0
scene.render.bake_samples = 0
scene.cycles.sampling_pattern = 'TABULATED_SOBOL'
scene.eevee.use_volume_custom_range = False
bpy.context.view_layer.update()

# ---- added for rendering (the .blend has no active camera and no usable light): camera, sun
cam_auto = bpy.data.cameras.new('AutoCamera')
cam_auto.lens = 50.0
cam_auto.sensor_width = 36.0
cam_auto.clip_end = 1000.0
ob_auto_camera = bpy.data.objects.new('AutoCamera', cam_auto)
scene.collection.objects.link(ob_auto_camera)
ob_auto_camera.location = (1.35394, -1.62598, 1.5684)
ob_auto_camera.rotation_euler = (1.09748, -7.21219e-08, 0.694738)
scene.camera = ob_auto_camera
light_auto_sun = bpy.data.lights.new('AutoSun', 'SUN')
light_auto_sun.energy = 3.0
light_auto_sun.angle = 0.0523599
ob_auto_sun = bpy.data.objects.new('AutoSun', light_auto_sun)
scene.collection.objects.link(ob_auto_sun)
ob_auto_sun.rotation_euler = (0.872665, 0.174533, 0.523599)
bpy.context.view_layer.update()
